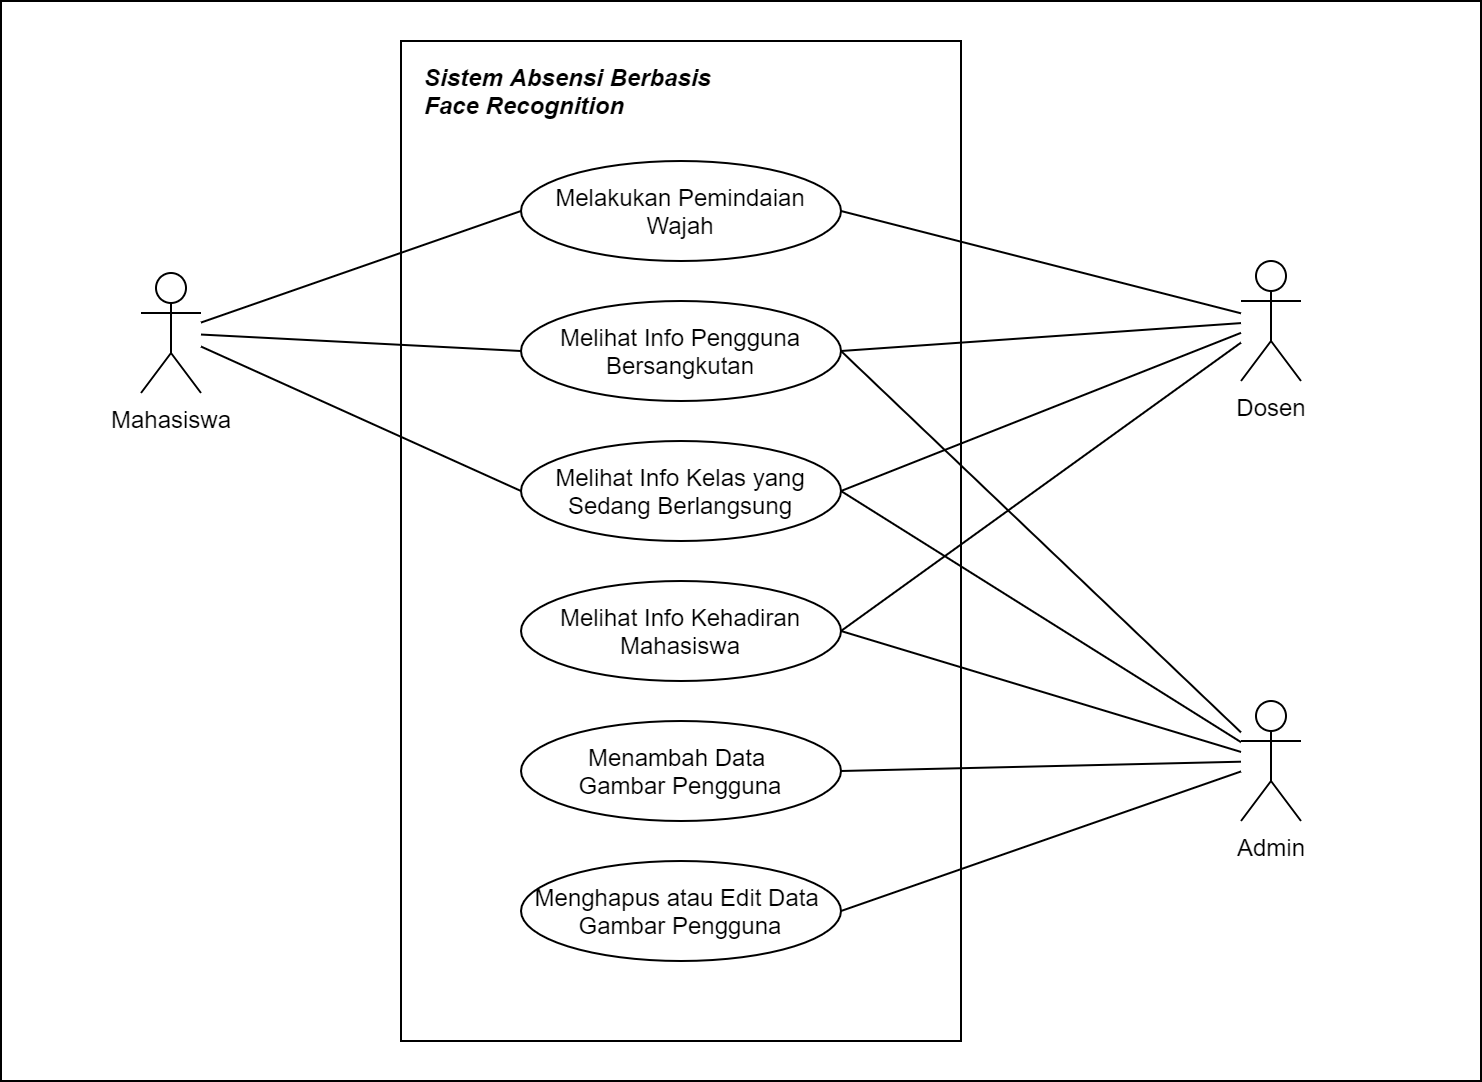

The diagram above was exported from draw.io. Its source (the exported page's mxGraphModel, read from the mxfile embedded in the PNG):
<mxGraphModel dx="1021" dy="567" grid="1" gridSize="10" guides="1" tooltips="1" connect="1" arrows="1" fold="1" page="1" pageScale="1" pageWidth="827" pageHeight="1169" math="0" shadow="0">
  <root>
    <mxCell id="0" />
    <mxCell id="1" parent="0" />
    <mxCell id="2" value="" style="rounded=0;whiteSpace=wrap;html=1;" vertex="1" parent="1">
      <mxGeometry x="20" width="740" height="540" as="geometry" />
    </mxCell>
    <mxCell id="3" value="" style="rounded=0;whiteSpace=wrap;html=1;" vertex="1" parent="1">
      <mxGeometry x="220" y="20" width="280" height="500" as="geometry" />
    </mxCell>
    <mxCell id="4" value="Mahasiswa" style="shape=umlActor;verticalLabelPosition=bottom;verticalAlign=top;html=1;outlineConnect=0;" vertex="1" parent="1">
      <mxGeometry x="90" y="136" width="30" height="60" as="geometry" />
    </mxCell>
    <mxCell id="5" value="Sistem Absensi Berbasis Face Recognition" style="text;html=1;strokeColor=none;fillColor=none;align=left;verticalAlign=middle;whiteSpace=wrap;rounded=0;fontStyle=3" vertex="1" parent="1">
      <mxGeometry x="230" y="30" width="150" height="30" as="geometry" />
    </mxCell>
    <mxCell id="6" style="edgeStyle=none;rounded=0;orthogonalLoop=1;jettySize=auto;html=1;exitX=0;exitY=0.5;exitDx=0;exitDy=0;endArrow=none;endFill=0;" edge="1" source="9" target="4" parent="1">
      <mxGeometry relative="1" as="geometry" />
    </mxCell>
    <mxCell id="7" style="edgeStyle=none;rounded=0;orthogonalLoop=1;jettySize=auto;html=1;exitX=1;exitY=0.5;exitDx=0;exitDy=0;endArrow=none;endFill=0;" edge="1" source="9" target="22" parent="1">
      <mxGeometry relative="1" as="geometry" />
    </mxCell>
    <mxCell id="8" style="edgeStyle=none;rounded=0;orthogonalLoop=1;jettySize=auto;html=1;exitX=1;exitY=0.5;exitDx=0;exitDy=0;endArrow=none;endFill=0;" edge="1" source="9" target="25" parent="1">
      <mxGeometry relative="1" as="geometry" />
    </mxCell>
    <mxCell id="9" value="Melihat Info Kelas yang Sedang Berlangsung" style="ellipse;whiteSpace=wrap;html=1;" vertex="1" parent="1">
      <mxGeometry x="280" y="220" width="160" height="50" as="geometry" />
    </mxCell>
    <mxCell id="10" style="edgeStyle=none;rounded=0;orthogonalLoop=1;jettySize=auto;html=1;exitX=0;exitY=0.5;exitDx=0;exitDy=0;endArrow=none;endFill=0;" edge="1" source="13" target="4" parent="1">
      <mxGeometry relative="1" as="geometry" />
    </mxCell>
    <mxCell id="11" style="edgeStyle=none;rounded=0;orthogonalLoop=1;jettySize=auto;html=1;exitX=1;exitY=0.5;exitDx=0;exitDy=0;endArrow=none;endFill=0;" edge="1" source="13" target="22" parent="1">
      <mxGeometry relative="1" as="geometry" />
    </mxCell>
    <mxCell id="12" style="edgeStyle=none;rounded=0;orthogonalLoop=1;jettySize=auto;html=1;exitX=1;exitY=0.5;exitDx=0;exitDy=0;endArrow=none;endFill=0;" edge="1" source="13" target="25" parent="1">
      <mxGeometry relative="1" as="geometry" />
    </mxCell>
    <mxCell id="13" value="Melihat Info Pengguna Bersangkutan" style="ellipse;whiteSpace=wrap;html=1;" vertex="1" parent="1">
      <mxGeometry x="280" y="150" width="160" height="50" as="geometry" />
    </mxCell>
    <mxCell id="14" style="rounded=0;orthogonalLoop=1;jettySize=auto;html=1;exitX=0;exitY=0.5;exitDx=0;exitDy=0;endArrow=none;endFill=0;" edge="1" source="16" target="4" parent="1">
      <mxGeometry relative="1" as="geometry" />
    </mxCell>
    <mxCell id="15" style="edgeStyle=none;rounded=0;orthogonalLoop=1;jettySize=auto;html=1;exitX=1;exitY=0.5;exitDx=0;exitDy=0;endArrow=none;endFill=0;" edge="1" source="16" target="22" parent="1">
      <mxGeometry relative="1" as="geometry" />
    </mxCell>
    <mxCell id="16" value="Melakukan Pemindaian Wajah" style="ellipse;whiteSpace=wrap;html=1;" vertex="1" parent="1">
      <mxGeometry x="280" y="80" width="160" height="50" as="geometry" />
    </mxCell>
    <mxCell id="17" style="edgeStyle=none;rounded=0;orthogonalLoop=1;jettySize=auto;html=1;exitX=1;exitY=0.5;exitDx=0;exitDy=0;endArrow=none;endFill=0;" edge="1" source="19" target="22" parent="1">
      <mxGeometry relative="1" as="geometry" />
    </mxCell>
    <mxCell id="18" style="edgeStyle=none;rounded=0;orthogonalLoop=1;jettySize=auto;html=1;exitX=1;exitY=0.5;exitDx=0;exitDy=0;endArrow=none;endFill=0;" edge="1" source="19" target="25" parent="1">
      <mxGeometry relative="1" as="geometry" />
    </mxCell>
    <mxCell id="19" value="Melihat Info Kehadiran Mahasiswa" style="ellipse;whiteSpace=wrap;html=1;" vertex="1" parent="1">
      <mxGeometry x="280" y="290" width="160" height="50" as="geometry" />
    </mxCell>
    <mxCell id="20" style="edgeStyle=none;rounded=0;orthogonalLoop=1;jettySize=auto;html=1;exitX=1;exitY=0.5;exitDx=0;exitDy=0;endArrow=none;endFill=0;" edge="1" source="21" target="25" parent="1">
      <mxGeometry relative="1" as="geometry" />
    </mxCell>
    <mxCell id="21" value="Menambah Data &lt;br&gt;Gambar&amp;nbsp;Pengguna" style="ellipse;whiteSpace=wrap;html=1;" vertex="1" parent="1">
      <mxGeometry x="280" y="360" width="160" height="50" as="geometry" />
    </mxCell>
    <mxCell id="22" value="Dosen" style="shape=umlActor;verticalLabelPosition=bottom;verticalAlign=top;html=1;outlineConnect=0;" vertex="1" parent="1">
      <mxGeometry x="640" y="130" width="30" height="60" as="geometry" />
    </mxCell>
    <mxCell id="23" style="edgeStyle=none;rounded=0;orthogonalLoop=1;jettySize=auto;html=1;exitX=1;exitY=0.5;exitDx=0;exitDy=0;endArrow=none;endFill=0;" edge="1" source="24" target="25" parent="1">
      <mxGeometry relative="1" as="geometry" />
    </mxCell>
    <mxCell id="24" value="Menghapus atau Edit Data&amp;nbsp; Gambar&amp;nbsp;Pengguna" style="ellipse;whiteSpace=wrap;html=1;" vertex="1" parent="1">
      <mxGeometry x="280" y="430" width="160" height="50" as="geometry" />
    </mxCell>
    <mxCell id="25" value="Admin" style="shape=umlActor;verticalLabelPosition=bottom;verticalAlign=top;html=1;outlineConnect=0;" vertex="1" parent="1">
      <mxGeometry x="640" y="350" width="30" height="60" as="geometry" />
    </mxCell>
  </root>
</mxGraphModel>